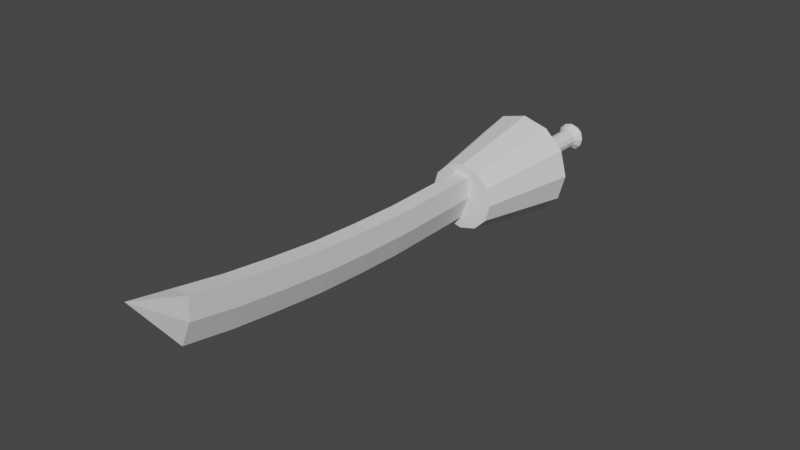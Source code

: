 # Source: TwinSword.blend  (saved by Blender 3.1.7; exported with 4.5.12 LTS)
import bpy
from mathutils import Matrix  # noqa: F401  (used for matrix-valued properties, if any)

bpy.ops.wm.read_factory_settings(use_empty=True)
scene = bpy.context.scene
scene.name = 'Scene'

# ---- collections
col_collection = bpy.data.collections.new('Collection'); scene.collection.children.link(col_collection)

# ---- world
world_world = bpy.data.worlds.new('World'); scene.world = world_world
world_world.use_nodes = True; world_world.node_tree.nodes.clear()
_N = world_world.node_tree.nodes; _L = world_world.node_tree.links
n0 = _N.new('ShaderNodeOutputWorld'); n0.name = 'World Output'; n0.location = (300, 300)
n1 = _N.new('ShaderNodeBackground'); n1.name = 'Background'; n1.location = (10, 300)
n1.inputs[0].default_value = (0.05088, 0.05088, 0.05088, 1.0)
_L.new(n1.outputs[0], n0.inputs[0])
n0.is_active_output = True
world_world.color = (0.05088, 0.05088, 0.05088)
world_world.use_sun_shadow = False
world_world.sun_shadow_jitter_overblur = 0.0

# ---- meshes
me_x = bpy.data.meshes.new('円柱')
me_x.from_pydata([(0.6367, 1.596e-05, -1.0), (1.0, -4.371e-08, 1.0), (0.5506, -0.3269, -1.0), (0.866, -0.5, 1.0), (0.3155, -0.562, -1.0), (0.5, -0.866, 1.0), (-0.005698, -0.6481, -1.0), (-8.742e-08, -1.0, 1.0), (-0.3269, -0.562, -1.0), (-0.5, -0.866, 1.0), (-0.562, -0.3269, -1.0), (-0.866, -0.5, 1.0), (-0.6481, -7.769e-05, -1.0), (-1.0, 1.192e-08, 1.0), (1.0, -4.203e-08, 1.0), (0.866, -0.5, 1.0), (0.5, -0.866, 1.0), (-8.879e-08, -1.0, 1.0), (-0.5, -0.866, 1.0), (-0.866, -0.5, 1.0), (-1.0, 1.36e-08, 1.0), (0.75, -2.937e-08, 1.0), (0.6495, -0.375, 1.0), (0.375, -0.6495, 1.0), (-7.75e-08, -0.75, 1.0), (-0.375, -0.6495, 1.0), (-0.6495, -0.375, 1.0), (-0.75, 1.236e-08, 1.0), (0.1875, -5.903e-08, 0.7658), (0.1624, -0.09375, 0.7658), (0.09375, -0.1624, 0.7658), (2.648e-08, -0.1875, 0.7658), (-0.09375, -0.1624, 0.7658), (-0.1624, -0.09375, 0.7658), (-0.1875, -4.86e-08, 0.7658), (-0.07643, 4.172e-07, -7.671), (-1.222, 3.576e-07, -8.54), (-0.9513, -0.1647, -7.594), (0.1012, 3.725e-07, -6.716), (0.3397, 3.278e-07, -4.798), (0.4383, 2.533e-07, -2.867), (0.4202, 1.937e-07, -0.926), (-0.4547, -0.1647, -0.8494), (-0.4366, -0.1647, -2.79), (-0.5351, -0.1647, -4.721), (-0.7737, -0.1647, -6.64), (0.2321, 3.725e-07, -5.758), (-0.6428, -0.1647, -5.682), (0.4007, 2.831e-07, -3.834), (-0.4742, -0.1647, -3.757), (0.4293, 2.384e-07, -1.897), (-0.4456, -0.1647, -1.82), (-0.5238, -0.1647, -7.632), (-0.02716, -0.1647, -0.8868), (-0.009085, -0.1647, -2.828), (-0.1077, -0.1647, -4.759), (-0.3462, -0.1647, -6.677), (-0.2153, -0.1647, -5.719), (-0.04671, -0.1647, -3.794), (-0.01812, -0.1647, -1.857), (-0.9513, 3.278e-07, -7.594), (-0.4547, 1.043e-07, -0.8494), (-0.4366, 1.639e-07, -2.79), (-0.5351, 2.384e-07, -4.721), (-0.7737, 2.98e-07, -6.64), (-0.6428, 2.831e-07, -5.682), (-0.4742, 1.937e-07, -3.757), (-0.4456, 1.49e-07, -1.82), (-0.02716, 1.49e-07, -0.8868), (0.1875, -1.409e-07, 2.639), (0.1624, -0.09375, 2.639), (0.09375, -0.1624, 2.639), (2.648e-08, -0.1875, 2.639), (-0.09375, -0.1624, 2.639), (-0.1624, -0.09375, 2.639), (-0.1875, -1.305e-07, 2.639), (0.2813, 0.000334, 2.78), (0.2436, -0.1403, 2.78), (0.1406, -0.2432, 2.78), (1.85e-08, -0.2809, 2.78), (-0.1406, -0.2432, 2.78), (-0.2436, -0.1403, 2.78), (-0.2813, 0.000334, 2.78), (0.2109, 0.0003176, 2.897), (0.1827, -0.1052, 2.897), (0.1055, -0.1824, 2.897), (2.26e-08, -0.2106, 2.897), (-0.1055, -0.1824, 2.897), (-0.1827, -0.1052, 2.897), (-0.2109, 0.0003176, 2.897), (0.08438, 7.041e-06, 2.991), (0.07307, -0.04218, 2.991), (0.04219, -0.07306, 2.991), (2.999e-08, -0.08437, 2.991), (-0.04219, -0.07306, 2.991), (-0.07307, -0.04218, 2.991), (-0.08438, 7.026e-06, 2.991)], [], [(3, 1, 14, 15), (0, 1, 3, 2), (2, 3, 5, 4), (4, 5, 7, 6), (6, 7, 9, 8), (8, 9, 11, 10), (10, 11, 13, 12), (15, 14, 21, 22), (13, 11, 19, 20), (9, 7, 17, 18), (5, 3, 15, 16), (11, 9, 18, 19), (7, 5, 16, 17), (19, 18, 25, 26), (16, 15, 22, 23), (20, 19, 26, 27), (17, 16, 23, 24), (18, 17, 24, 25), (56, 45, 37, 52), (52, 37, 36), (68, 53, 41), (59, 51, 43, 54), (58, 49, 44, 55), (57, 47, 45, 56), (55, 44, 47, 57), (54, 43, 49, 58), (53, 42, 51, 59), (41, 53, 59, 50), (40, 54, 58, 48), (39, 55, 57, 46), (46, 57, 56, 38), (48, 58, 55, 39), (50, 59, 54, 40), (61, 42, 53, 68), (35, 52, 36), (38, 56, 52, 35), (26, 33, 34, 27), (42, 61, 67, 51), (43, 62, 66, 49), (44, 63, 65, 47), (45, 64, 60, 37), (47, 65, 64, 45), (49, 66, 63, 44), (51, 67, 62, 43), (37, 60, 36), (0, 2, 4, 6, 8, 10, 12), (25, 32, 33, 26), (24, 31, 32, 25), (23, 30, 31, 24), (22, 29, 30, 23), (21, 28, 29, 22), (33, 32, 73, 74), (31, 30, 71, 72), (29, 28, 69, 70), (34, 33, 74, 75), (32, 31, 72, 73), (30, 29, 70, 71), (74, 73, 80, 81), (72, 71, 78, 79), (70, 69, 76, 77), (75, 74, 81, 82), (73, 72, 79, 80), (71, 70, 77, 78), (78, 77, 84, 85), (81, 80, 87, 88), (79, 78, 85, 86), (77, 76, 83, 84), (82, 81, 88, 89), (80, 79, 86, 87), (88, 87, 94, 95), (86, 85, 92, 93), (84, 83, 90, 91), (89, 88, 95, 96), (87, 86, 93, 94), (85, 84, 91, 92), (91, 90, 96, 95, 94, 93, 92)])
_uv = me_x.uv_layers.new(name='UVマップ')
_uv.uv.foreach_set('vector', [0.6667, 1.0, 0.75, 1.0, 0.75, 1.0, 0.6667, 1.0, 0.75, 0.5, 0.75, 1.0, 0.6667, 1.0, 0.6667, 0.5, 0.6667, 0.5, 0.6667, 1.0, 0.5833, 1.0, 0.5833, 0.5, 0.5833, 0.5, 0.5833, 1.0, 0.5, 1.0, 0.5, 0.5, 0.5, 0.5, 0.5, 1.0, 0.4167, 1.0, 0.4167, 0.5, 0.4167, 0.5, 0.4167, 1.0, 0.3333, 1.0, 0.3333, 0.5, 0.3333, 0.5, 0.3333, 1.0, 0.25, 1.0, 0.25, 0.5, 0.6667, 1.0, 0.75, 1.0, 0.75, 1.0, 0.6667, 1.0, 0.25, 1.0, 0.3333, 1.0, 0.3333, 1.0, 0.25, 1.0, 0.4167, 1.0, 0.5, 1.0, 0.5, 1.0, 0.4167, 1.0, 0.5833, 1.0, 0.6667, 1.0, 0.6667, 1.0, 0.5833, 1.0, 0.3333, 1.0, 0.4167, 1.0, 0.4167, 1.0, 0.3333, 1.0, 0.5, 1.0, 0.5833, 1.0, 0.5833, 1.0, 0.5, 1.0, 0.3333, 1.0, 0.4167, 1.0, 0.4167, 1.0, 0.3333, 1.0, 0.5833, 1.0, 0.6667, 1.0, 0.6667, 1.0, 0.5833, 1.0, 0.25, 1.0, 0.3333, 1.0, 0.3333, 1.0, 0.25, 1.0, 0.5, 1.0, 0.5833, 1.0, 0.5833, 1.0, 0.5, 1.0, 0.4167, 1.0, 0.5, 1.0, 0.5, 1.0, 0.4167, 1.0, 0.5028, 0.7, 0.625, 0.7, 0.625, 0.725, 0.5028, 0.725, 0.5028, 0.725, 0.625, 0.725, 0.5028, 0.75, 0.5028, 0.375, 0.5028, 0.55, 0.375, 0.375, 0.5028, 0.575, 0.625, 0.575, 0.625, 0.6, 0.5028, 0.6, 0.5028, 0.625, 0.625, 0.625, 0.625, 0.65, 0.5028, 0.65, 0.5028, 0.675, 0.625, 0.675, 0.625, 0.7, 0.5028, 0.7, 0.5028, 0.65, 0.625, 0.65, 0.625, 0.675, 0.5028, 0.675, 0.5028, 0.6, 0.625, 0.6, 0.625, 0.625, 0.5028, 0.625, 0.5028, 0.55, 0.625, 0.55, 0.625, 0.575, 0.5028, 0.575, 0.375, 0.55, 0.5028, 0.55, 0.5028, 0.575, 0.375, 0.575, 0.375, 0.6, 0.5028, 0.6, 0.5028, 0.625, 0.375, 0.625, 0.375, 0.65, 0.5028, 0.65, 0.5028, 0.675, 0.375, 0.675, 0.375, 0.675, 0.5028, 0.675, 0.5028, 0.7, 0.375, 0.7, 0.375, 0.625, 0.5028, 0.625, 0.5028, 0.65, 0.375, 0.65, 0.375, 0.575, 0.5028, 0.575, 0.5028, 0.6, 0.375, 0.6, 0.625, 0.375, 0.625, 0.55, 0.5028, 0.55, 0.5028, 0.375, 0.375, 0.725, 0.5028, 0.725, 0.375, 0.75, 0.375, 0.7, 0.5028, 0.7, 0.5028, 0.725, 0.375, 0.725, 0.3333, 1.0, 0.3333, 1.0, 0.25, 1.0, 0.25, 1.0, 0.625, 0.55, 0.75, 0.55, 0.75, 0.575, 0.625, 0.575, 0.625, 0.6, 0.75, 0.6, 0.75, 0.625, 0.625, 0.625, 0.625, 0.65, 0.75, 0.65, 0.75, 0.675, 0.625, 0.675, 0.625, 0.7, 0.75, 0.7, 0.75, 0.725, 0.625, 0.725, 0.625, 0.675, 0.75, 0.675, 0.75, 0.7, 0.625, 0.7, 0.625, 0.625, 0.75, 0.625, 0.75, 0.65, 0.625, 0.65, 0.625, 0.575, 0.75, 0.575, 0.75, 0.6, 0.625, 0.6, 0.625, 0.725, 0.75, 0.725, 0.625, 0.75, 0.75, 0.5, 0.6667, 0.5, 0.5833, 0.5, 0.5, 0.5, 0.4167, 0.5, 0.3333, 0.5, 0.25, 0.5, 0.4167, 1.0, 0.4167, 1.0, 0.3333, 1.0, 0.3333, 1.0, 0.5, 1.0, 0.5, 1.0, 0.4167, 1.0, 0.4167, 1.0, 0.5833, 1.0, 0.5833, 1.0, 0.5, 1.0, 0.5, 1.0, 0.6667, 1.0, 0.6667, 1.0, 0.5833, 1.0, 0.5833, 1.0, 0.75, 1.0, 0.75, 1.0, 0.6667, 1.0, 0.6667, 1.0, 0.3333, 1.0, 0.4167, 1.0, 0.4167, 1.0, 0.3333, 1.0, 0.5, 1.0, 0.5833, 1.0, 0.5833, 1.0, 0.5, 1.0, 0.6667, 1.0, 0.75, 1.0, 0.75, 1.0, 0.6667, 1.0, 0.25, 1.0, 0.3333, 1.0, 0.3333, 1.0, 0.25, 1.0, 0.4167, 1.0, 0.5, 1.0, 0.5, 1.0, 0.4167, 1.0, 0.5833, 1.0, 0.6667, 1.0, 0.6667, 1.0, 0.5833, 1.0, 0.3333, 1.0, 0.4167, 1.0, 0.4167, 1.0, 0.3333, 1.0, 0.5, 1.0, 0.5833, 1.0, 0.5833, 1.0, 0.5, 1.0, 0.6667, 1.0, 0.75, 1.0, 0.75, 1.0, 0.6667, 1.0, 0.25, 1.0, 0.3333, 1.0, 0.3333, 1.0, 0.25, 1.0, 0.4167, 1.0, 0.5, 1.0, 0.5, 1.0, 0.4167, 1.0, 0.5833, 1.0, 0.6667, 1.0, 0.6667, 1.0, 0.5833, 1.0, 0.5833, 1.0, 0.6667, 1.0, 0.6667, 1.0, 0.5833, 1.0, 0.3333, 1.0, 0.4167, 1.0, 0.4167, 1.0, 0.3333, 1.0, 0.5, 1.0, 0.5833, 1.0, 0.5833, 1.0, 0.5, 1.0, 0.6667, 1.0, 0.75, 1.0, 0.75, 1.0, 0.6667, 1.0, 0.25, 1.0, 0.3333, 1.0, 0.3333, 1.0, 0.25, 1.0, 0.4167, 1.0, 0.5, 1.0, 0.5, 1.0, 0.4167, 1.0, 0.3333, 1.0, 0.4167, 1.0, 0.4167, 1.0, 0.3333, 1.0, 0.5, 1.0, 0.5833, 1.0, 0.5833, 1.0, 0.5, 1.0, 0.6667, 1.0, 0.75, 1.0, 0.75, 1.0, 0.6667, 1.0, 0.25, 1.0, 0.3333, 1.0, 0.3333, 1.0, 0.25, 1.0, 0.4167, 1.0, 0.5, 1.0, 0.5, 1.0, 0.4167, 1.0, 0.5833, 1.0, 0.6667, 1.0, 0.6667, 1.0, 0.5833, 1.0, 0.6667, 1.0, 0.75, 1.0, 0.25, 1.0, 0.3333, 1.0, 0.4167, 1.0, 0.5, 1.0, 0.5833, 1.0])
me_x.use_remesh_fix_poles = True
me_x.use_remesh_preserve_attributes = False
me_x.update()

# ---- objects
ob_x = bpy.data.objects.new('円柱', me_x)

# ---- transforms, parenting, visibility, modifiers, constraints
ob_x.location = (0.0, 0.2889, 0.0)
ob_x.rotation_euler = (-1.571, 1.571, 0.0)
ob_x.scale = (0.1068, 0.1068, 0.1068)
_m = ob_x.modifiers.new('ミラー', 'MIRROR')
_m.use_axis = (False, True, False)

# ---- collection membership
col_collection.objects.link(ob_x)

# ---- scene / render settings (as saved in the file)
scene.frame_start = 1; scene.frame_end = 250; scene.frame_set(1)
scene.render.engine = 'BLENDER_EEVEE_NEXT'
scene.cycles.sampling_pattern = 'TABULATED_SOBOL'
scene.cycles.use_light_tree = False
scene.view_settings.view_transform = 'Filmic'
bpy.context.view_layer.update()

# ---- added for rendering (the .blend has no active camera and no usable light): camera, sun
cam_auto = bpy.data.cameras.new('AutoCamera')
cam_auto.lens = 50.0
cam_auto.sensor_width = 36.0
cam_auto.clip_end = 1000.0
ob_auto_camera = bpy.data.objects.new('AutoCamera', cam_auto)
scene.collection.objects.link(ob_auto_camera)
ob_auto_camera.location = (1.17652, -1.41913, 0.953077)
ob_auto_camera.rotation_euler = (1.09748, -7.21219e-08, 0.694738)
scene.camera = ob_auto_camera
light_auto_sun = bpy.data.lights.new('AutoSun', 'SUN')
light_auto_sun.energy = 3.0
light_auto_sun.angle = 0.0523599
ob_auto_sun = bpy.data.objects.new('AutoSun', light_auto_sun)
scene.collection.objects.link(ob_auto_sun)
ob_auto_sun.rotation_euler = (0.872665, 0.174533, 0.523599)
bpy.context.view_layer.update()
